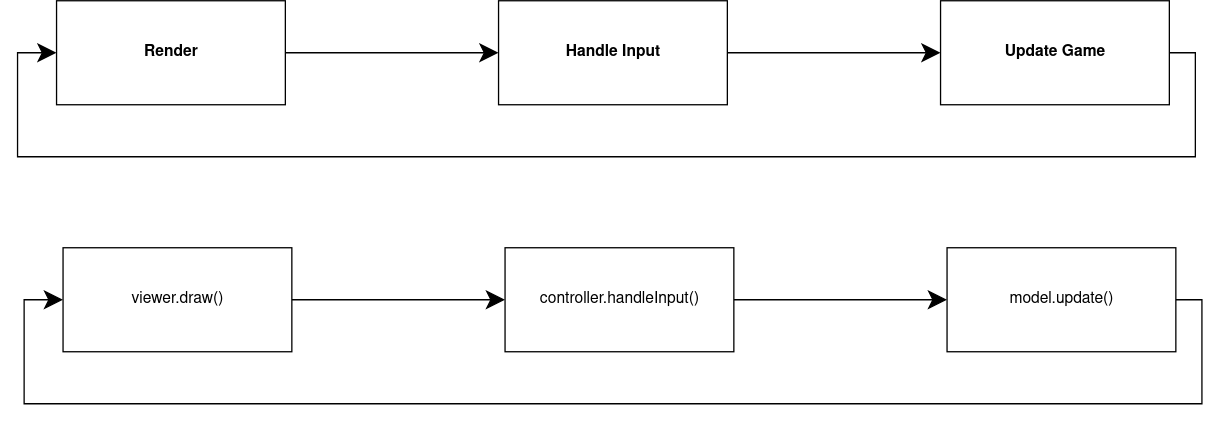

The diagram above was exported from draw.io. Its source (the exported page's mxGraphModel, read from the mxfile embedded in the PNG):
<mxGraphModel dx="986" dy="532" grid="1" gridSize="10" guides="1" tooltips="1" connect="1" arrows="1" fold="1" page="1" pageScale="1" pageWidth="850" pageHeight="1100" math="0" shadow="0">
  <root>
    <mxCell id="ivBzM-94-QaIXt1BypI--0" />
    <mxCell id="ivBzM-94-QaIXt1BypI--1" parent="ivBzM-94-QaIXt1BypI--0" />
    <mxCell id="KChk_A6RESZzvpJn6Irm-0" style="edgeStyle=orthogonalEdgeStyle;rounded=0;orthogonalLoop=1;jettySize=auto;html=1;exitX=1;exitY=0.5;exitDx=0;exitDy=0;entryX=0;entryY=0.5;entryDx=0;entryDy=0;endArrow=classic;endFill=1;startSize=7;endSize=12;targetPerimeterSpacing=0;" edge="1" parent="ivBzM-94-QaIXt1BypI--1" source="ivBzM-94-QaIXt1BypI--2" target="ivBzM-94-QaIXt1BypI--3">
      <mxGeometry relative="1" as="geometry" />
    </mxCell>
    <mxCell id="ivBzM-94-QaIXt1BypI--2" value="&lt;b&gt;Render&lt;/b&gt;" style="html=1;" vertex="1" parent="ivBzM-94-QaIXt1BypI--1">
      <mxGeometry x="220" y="120" width="176" height="80" as="geometry" />
    </mxCell>
    <mxCell id="KChk_A6RESZzvpJn6Irm-1" style="edgeStyle=orthogonalEdgeStyle;rounded=0;orthogonalLoop=1;jettySize=auto;html=1;exitX=1;exitY=0.5;exitDx=0;exitDy=0;entryX=0;entryY=0.5;entryDx=0;entryDy=0;endArrow=classic;endFill=1;startSize=7;endSize=12;targetPerimeterSpacing=0;" edge="1" parent="ivBzM-94-QaIXt1BypI--1" source="ivBzM-94-QaIXt1BypI--3" target="ivBzM-94-QaIXt1BypI--4">
      <mxGeometry relative="1" as="geometry" />
    </mxCell>
    <mxCell id="ivBzM-94-QaIXt1BypI--3" value="&lt;b&gt;Handle Input&lt;/b&gt;" style="html=1;" vertex="1" parent="ivBzM-94-QaIXt1BypI--1">
      <mxGeometry x="560" y="120" width="176" height="80" as="geometry" />
    </mxCell>
    <mxCell id="ivBzM-94-QaIXt1BypI--5" style="edgeStyle=orthogonalEdgeStyle;rounded=0;orthogonalLoop=1;jettySize=auto;html=1;exitX=1;exitY=0.5;exitDx=0;exitDy=0;endArrow=classic;endFill=1;startSize=7;endSize=12;targetPerimeterSpacing=0;entryX=0;entryY=0.5;entryDx=0;entryDy=0;" edge="1" parent="ivBzM-94-QaIXt1BypI--1" source="ivBzM-94-QaIXt1BypI--4" target="ivBzM-94-QaIXt1BypI--2">
      <mxGeometry relative="1" as="geometry">
        <mxPoint x="1100" y="289.9999999999999" as="targetPoint" />
        <Array as="points">
          <mxPoint x="1096" y="160" />
          <mxPoint x="1096" y="240" />
          <mxPoint x="190" y="240" />
          <mxPoint x="190" y="160" />
        </Array>
      </mxGeometry>
    </mxCell>
    <mxCell id="ivBzM-94-QaIXt1BypI--4" value="&lt;b&gt;Update Game&lt;/b&gt;" style="html=1;" vertex="1" parent="ivBzM-94-QaIXt1BypI--1">
      <mxGeometry x="900" y="120" width="176" height="80" as="geometry" />
    </mxCell>
    <mxCell id="KChk_A6RESZzvpJn6Irm-2" style="edgeStyle=orthogonalEdgeStyle;rounded=0;orthogonalLoop=1;jettySize=auto;html=1;exitX=1;exitY=0.5;exitDx=0;exitDy=0;entryX=0;entryY=0.5;entryDx=0;entryDy=0;endArrow=classic;endFill=1;startSize=7;endSize=12;targetPerimeterSpacing=0;" edge="1" parent="ivBzM-94-QaIXt1BypI--1" source="KChk_A6RESZzvpJn6Irm-3" target="KChk_A6RESZzvpJn6Irm-5">
      <mxGeometry relative="1" as="geometry" />
    </mxCell>
    <mxCell id="KChk_A6RESZzvpJn6Irm-3" value="viewer.draw()" style="html=1;" vertex="1" parent="ivBzM-94-QaIXt1BypI--1">
      <mxGeometry x="225" y="310" width="176" height="80" as="geometry" />
    </mxCell>
    <mxCell id="KChk_A6RESZzvpJn6Irm-4" style="edgeStyle=orthogonalEdgeStyle;rounded=0;orthogonalLoop=1;jettySize=auto;html=1;exitX=1;exitY=0.5;exitDx=0;exitDy=0;entryX=0;entryY=0.5;entryDx=0;entryDy=0;endArrow=classic;endFill=1;startSize=7;endSize=12;targetPerimeterSpacing=0;" edge="1" parent="ivBzM-94-QaIXt1BypI--1" source="KChk_A6RESZzvpJn6Irm-5" target="KChk_A6RESZzvpJn6Irm-7">
      <mxGeometry relative="1" as="geometry" />
    </mxCell>
    <mxCell id="KChk_A6RESZzvpJn6Irm-5" value="controller.handleInput()" style="html=1;" vertex="1" parent="ivBzM-94-QaIXt1BypI--1">
      <mxGeometry x="565" y="310" width="176" height="80" as="geometry" />
    </mxCell>
    <mxCell id="KChk_A6RESZzvpJn6Irm-6" style="edgeStyle=orthogonalEdgeStyle;rounded=0;orthogonalLoop=1;jettySize=auto;html=1;exitX=1;exitY=0.5;exitDx=0;exitDy=0;endArrow=classic;endFill=1;startSize=7;endSize=12;targetPerimeterSpacing=0;entryX=0;entryY=0.5;entryDx=0;entryDy=0;" edge="1" parent="ivBzM-94-QaIXt1BypI--1" source="KChk_A6RESZzvpJn6Irm-7" target="KChk_A6RESZzvpJn6Irm-3">
      <mxGeometry relative="1" as="geometry">
        <mxPoint x="1105" y="479.9999999999999" as="targetPoint" />
        <Array as="points">
          <mxPoint x="1101" y="350" />
          <mxPoint x="1101" y="430" />
          <mxPoint x="195" y="430" />
          <mxPoint x="195" y="350" />
        </Array>
      </mxGeometry>
    </mxCell>
    <mxCell id="KChk_A6RESZzvpJn6Irm-7" value="model.update()" style="html=1;" vertex="1" parent="ivBzM-94-QaIXt1BypI--1">
      <mxGeometry x="905" y="310" width="176" height="80" as="geometry" />
    </mxCell>
  </root>
</mxGraphModel>